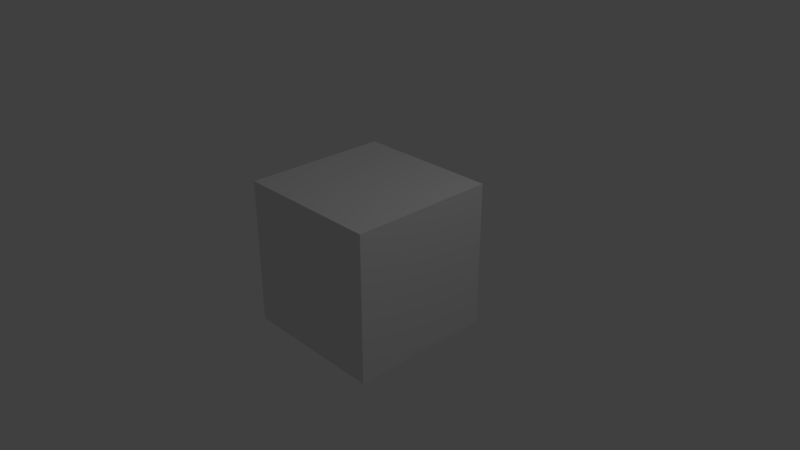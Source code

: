 # Source: DreamHouse.blend  (saved by Blender 2.79.0; exported with 4.5.12 LTS)
import bpy
from mathutils import Matrix  # noqa: F401  (used for matrix-valued properties, if any)

bpy.ops.wm.read_factory_settings(use_empty=True)
scene = bpy.context.scene
scene.name = 'Scene'

# ---- collections
col_collection_1 = bpy.data.collections.new('Collection 1'); scene.collection.children.link(col_collection_1)

# ---- world
world_world = bpy.data.worlds.new('World'); scene.world = world_world
world_world.color = (0.05088, 0.05088, 0.05088)
world_world.use_sun_shadow = False
world_world.sun_shadow_jitter_overblur = 0.0
world_world.cycles.sampling_method = 'MANUAL'

# ---- cameras
cam_camera = bpy.data.cameras.new('Camera')
cam_camera.clip_end = 100.0
cam_camera.lens = 35.0
cam_camera.sensor_width = 32.0
cam_camera.sensor_height = 18.0
cam_camera.ortho_scale = 7.314
cam_camera.dof.focus_distance = 0.0
cam_camera.dof.aperture_fstop = 128.0

# ---- lights
light_lamp = bpy.data.lights.new('Lamp', 'POINT')
light_lamp.transmission_factor = 0.0
light_lamp.cutoff_distance = 30.0
light_lamp.energy = 100.0
light_lamp.shadow_buffer_clip_start = 1.001
light_lamp.shadow_soft_size = 0.1
light_lamp.shadow_maximum_resolution = 0.006
light_lamp.use_absolute_resolution = True

# ---- meshes
me_cube_001 = bpy.data.meshes.new('Cube.001')
me_cube_001.from_pydata([(-1.0, -1.0, -1.0), (-1.0, -1.0, 1.0), (-1.0, 1.0, -1.0), (-1.0, 1.0, 1.0), (1.0, -1.0, -1.0), (1.0, -1.0, 1.0), (1.0, 1.0, -1.0), (1.0, 1.0, 1.0)], [], [(0, 1, 3, 2), (2, 3, 7, 6), (6, 7, 5, 4), (4, 5, 1, 0), (2, 6, 4, 0), (7, 3, 1, 5)])
me_cube_001.use_remesh_preserve_volume = False
me_cube_001.use_remesh_preserve_attributes = False
me_cube_001.use_mirror_vertex_groups = False
me_cube_001.update()

# ---- objects
ob_cube = bpy.data.objects.new('Cube', me_cube_001)
ob_lamp = bpy.data.objects.new('Lamp', light_lamp)
ob_camera = bpy.data.objects.new('Camera', cam_camera)

# ---- transforms, parenting, visibility, modifiers, constraints
ob_cube.location = (0.0, 0.0, 0.0)
ob_cube.lineart.crease_threshold = 0.0
ob_lamp.location = (4.076, 1.005, 5.904)
ob_lamp.rotation_euler = (0.6503, 0.05522, 1.866)
ob_lamp.lock_rotations_4d = False
ob_lamp.empty_display_type = 'ARROWS'
ob_lamp.color = (0.0, 0.0, 0.0, 0.0)
ob_lamp.hide_viewport = True
ob_lamp.lineart.crease_threshold = 0.0
ob_camera.location = (7.481, -6.508, 5.344)
ob_camera.rotation_euler = (1.109, 0.0, 0.8149)
ob_camera.lock_rotations_4d = False
ob_camera.empty_display_type = 'ARROWS'
ob_camera.color = (0.0, 0.0, 0.0, 0.0)
ob_camera.hide_viewport = True
ob_camera.display_type = 'WIRE'
ob_camera.lineart.crease_threshold = 0.0

# ---- collection membership
col_collection_1.objects.link(ob_cube)
col_collection_1.objects.link(ob_lamp)
col_collection_1.objects.link(ob_camera)

# ---- scene / render settings (as saved in the file)
scene.camera = ob_camera
scene.frame_start = 1; scene.frame_end = 250; scene.frame_set(1)
scene.render.engine = 'BLENDER_EEVEE_NEXT'
scene.render.resolution_percentage = 50
scene.render.dither_intensity = 0.0
scene.cycles.use_denoising = False
scene.cycles.samples = 128
scene.cycles.sampling_pattern = 'TABULATED_SOBOL'
scene.cycles.use_adaptive_sampling = False
scene.cycles.use_light_tree = False
scene.cycles.blur_glossy = 0.0
scene.cycles.sample_clamp_indirect = 0.0
scene.view_settings.view_transform = 'Standard'
bpy.context.view_layer.update()
